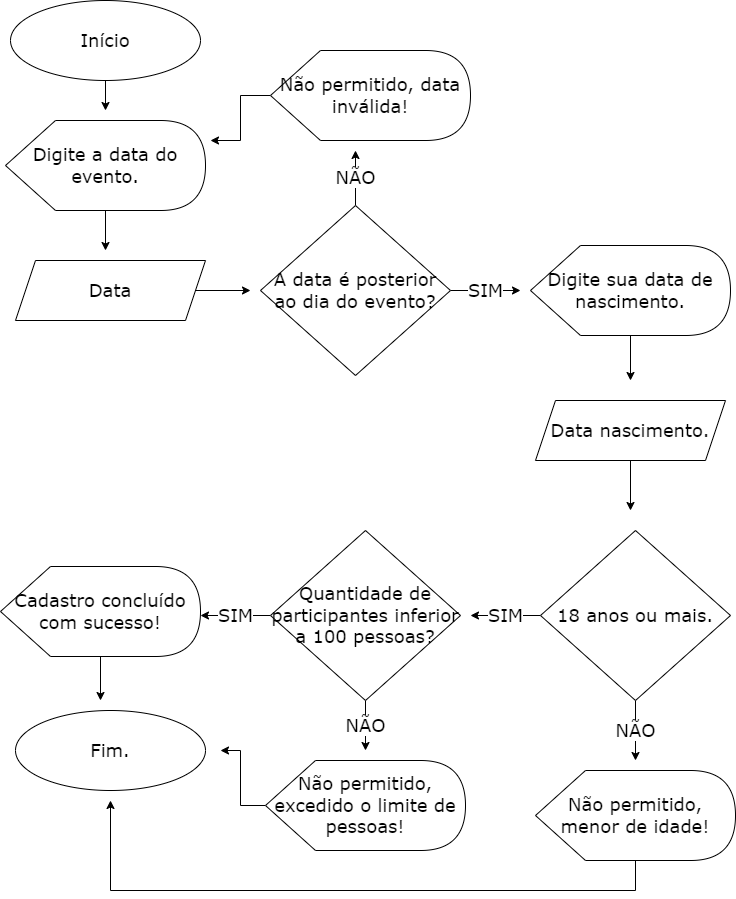

The diagram above was exported from draw.io. Its source (the exported page's mxGraphModel, read from the mxfile embedded in the PNG):
<mxGraphModel dx="1736" dy="2117" grid="1" gridSize="10" guides="1" tooltips="1" connect="1" arrows="1" fold="1" page="1" pageScale="1" pageWidth="827" pageHeight="1169" math="0" shadow="0">
  <root>
    <mxCell id="0" />
    <mxCell id="1" parent="0" />
    <mxCell id="D6P72BOBYMeIObv4WvRw-39" style="edgeStyle=orthogonalEdgeStyle;rounded=0;orthogonalLoop=1;jettySize=auto;html=1;fontFamily=Verdana;fontSize=18;" edge="1" parent="1" source="D6P72BOBYMeIObv4WvRw-3">
      <mxGeometry relative="1" as="geometry">
        <mxPoint x="115" y="-1040" as="targetPoint" />
      </mxGeometry>
    </mxCell>
    <mxCell id="D6P72BOBYMeIObv4WvRw-3" value="Início" style="ellipse;whiteSpace=wrap;html=1;fontFamily=Verdana;fontSize=18;fontStyle=0" vertex="1" parent="1">
      <mxGeometry x="20" y="-1150" width="190" height="80" as="geometry" />
    </mxCell>
    <mxCell id="D6P72BOBYMeIObv4WvRw-40" style="edgeStyle=orthogonalEdgeStyle;rounded=0;orthogonalLoop=1;jettySize=auto;html=1;fontFamily=Verdana;fontSize=18;" edge="1" parent="1" source="D6P72BOBYMeIObv4WvRw-18">
      <mxGeometry relative="1" as="geometry">
        <mxPoint x="115" y="-900" as="targetPoint" />
      </mxGeometry>
    </mxCell>
    <mxCell id="D6P72BOBYMeIObv4WvRw-18" value="Digite a data do evento." style="shape=display;whiteSpace=wrap;html=1;fontFamily=Verdana;fontSize=18;align=center;fontStyle=0" vertex="1" parent="1">
      <mxGeometry x="15" y="-1030" width="200" height="90" as="geometry" />
    </mxCell>
    <mxCell id="D6P72BOBYMeIObv4WvRw-42" style="edgeStyle=orthogonalEdgeStyle;rounded=0;orthogonalLoop=1;jettySize=auto;html=1;fontFamily=Verdana;fontSize=18;" edge="1" parent="1" source="D6P72BOBYMeIObv4WvRw-19">
      <mxGeometry relative="1" as="geometry">
        <mxPoint x="260" y="-860" as="targetPoint" />
      </mxGeometry>
    </mxCell>
    <mxCell id="D6P72BOBYMeIObv4WvRw-19" value="Data" style="shape=parallelogram;perimeter=parallelogramPerimeter;whiteSpace=wrap;html=1;fixedSize=1;fontFamily=Verdana;fontSize=18;align=center;fontStyle=0" vertex="1" parent="1">
      <mxGeometry x="25" y="-890" width="190" height="60" as="geometry" />
    </mxCell>
    <mxCell id="D6P72BOBYMeIObv4WvRw-46" style="edgeStyle=orthogonalEdgeStyle;rounded=0;orthogonalLoop=1;jettySize=auto;html=1;fontFamily=Verdana;fontSize=18;" edge="1" parent="1" source="D6P72BOBYMeIObv4WvRw-27">
      <mxGeometry relative="1" as="geometry">
        <mxPoint x="220" y="-1010" as="targetPoint" />
      </mxGeometry>
    </mxCell>
    <mxCell id="D6P72BOBYMeIObv4WvRw-27" value="Não permitido, data inválida!" style="shape=display;whiteSpace=wrap;html=1;fontFamily=Verdana;fontSize=18;align=center;fontStyle=0" vertex="1" parent="1">
      <mxGeometry x="280" y="-1100" width="200" height="90" as="geometry" />
    </mxCell>
    <mxCell id="D6P72BOBYMeIObv4WvRw-49" style="edgeStyle=orthogonalEdgeStyle;rounded=0;orthogonalLoop=1;jettySize=auto;html=1;fontFamily=Verdana;fontSize=18;" edge="1" parent="1" source="D6P72BOBYMeIObv4WvRw-29">
      <mxGeometry relative="1" as="geometry">
        <mxPoint x="640" y="-770" as="targetPoint" />
      </mxGeometry>
    </mxCell>
    <mxCell id="D6P72BOBYMeIObv4WvRw-29" value="&lt;div&gt;&lt;span&gt;Digite sua data de nascimento.&lt;/span&gt;&lt;/div&gt;" style="shape=display;whiteSpace=wrap;html=1;fontFamily=Verdana;fontSize=18;align=center;fontStyle=0" vertex="1" parent="1">
      <mxGeometry x="540" y="-905" width="200" height="90" as="geometry" />
    </mxCell>
    <mxCell id="D6P72BOBYMeIObv4WvRw-45" value="NÃO" style="edgeStyle=orthogonalEdgeStyle;rounded=0;orthogonalLoop=1;jettySize=auto;html=1;fontFamily=Verdana;fontSize=18;" edge="1" parent="1" source="D6P72BOBYMeIObv4WvRw-22">
      <mxGeometry relative="1" as="geometry">
        <mxPoint x="365" y="-1000" as="targetPoint" />
      </mxGeometry>
    </mxCell>
    <mxCell id="D6P72BOBYMeIObv4WvRw-47" value="SIM" style="edgeStyle=orthogonalEdgeStyle;rounded=0;orthogonalLoop=1;jettySize=auto;html=1;exitX=1;exitY=0.5;exitDx=0;exitDy=0;fontFamily=Verdana;fontSize=18;" edge="1" parent="1" source="D6P72BOBYMeIObv4WvRw-22">
      <mxGeometry relative="1" as="geometry">
        <mxPoint x="530" y="-860" as="targetPoint" />
      </mxGeometry>
    </mxCell>
    <mxCell id="D6P72BOBYMeIObv4WvRw-22" value="A data é posterior ao dia do evento?" style="rhombus;whiteSpace=wrap;html=1;fontFamily=Verdana;fontSize=18;" vertex="1" parent="1">
      <mxGeometry x="270" y="-945" width="190" height="170" as="geometry" />
    </mxCell>
    <mxCell id="D6P72BOBYMeIObv4WvRw-51" style="edgeStyle=orthogonalEdgeStyle;rounded=0;orthogonalLoop=1;jettySize=auto;html=1;fontFamily=Verdana;fontSize=18;" edge="1" parent="1" source="D6P72BOBYMeIObv4WvRw-48">
      <mxGeometry relative="1" as="geometry">
        <mxPoint x="640" y="-640" as="targetPoint" />
      </mxGeometry>
    </mxCell>
    <mxCell id="D6P72BOBYMeIObv4WvRw-48" value="Data nascimento." style="shape=parallelogram;perimeter=parallelogramPerimeter;whiteSpace=wrap;html=1;fixedSize=1;fontFamily=Verdana;fontSize=18;align=center;fontStyle=0" vertex="1" parent="1">
      <mxGeometry x="545" y="-750" width="190" height="60" as="geometry" />
    </mxCell>
    <mxCell id="D6P72BOBYMeIObv4WvRw-52" value="SIM" style="edgeStyle=orthogonalEdgeStyle;rounded=0;orthogonalLoop=1;jettySize=auto;html=1;fontFamily=Verdana;fontSize=18;" edge="1" parent="1" source="D6P72BOBYMeIObv4WvRw-50">
      <mxGeometry relative="1" as="geometry">
        <mxPoint x="480" y="-535" as="targetPoint" />
      </mxGeometry>
    </mxCell>
    <mxCell id="D6P72BOBYMeIObv4WvRw-54" value="NÃO" style="edgeStyle=orthogonalEdgeStyle;rounded=0;orthogonalLoop=1;jettySize=auto;html=1;fontFamily=Verdana;fontSize=18;" edge="1" parent="1" source="D6P72BOBYMeIObv4WvRw-50">
      <mxGeometry relative="1" as="geometry">
        <mxPoint x="645" y="-390" as="targetPoint" />
      </mxGeometry>
    </mxCell>
    <mxCell id="D6P72BOBYMeIObv4WvRw-50" value="18 anos ou mais." style="rhombus;whiteSpace=wrap;html=1;fontFamily=Verdana;fontSize=18;" vertex="1" parent="1">
      <mxGeometry x="550" y="-620" width="190" height="170" as="geometry" />
    </mxCell>
    <mxCell id="D6P72BOBYMeIObv4WvRw-60" value="SIM" style="edgeStyle=orthogonalEdgeStyle;rounded=0;orthogonalLoop=1;jettySize=auto;html=1;fontFamily=Verdana;fontSize=18;" edge="1" parent="1" source="D6P72BOBYMeIObv4WvRw-53">
      <mxGeometry relative="1" as="geometry">
        <mxPoint x="210" y="-535" as="targetPoint" />
      </mxGeometry>
    </mxCell>
    <mxCell id="D6P72BOBYMeIObv4WvRw-62" value="NÃO" style="edgeStyle=orthogonalEdgeStyle;rounded=0;orthogonalLoop=1;jettySize=auto;html=1;fontFamily=Verdana;fontSize=18;" edge="1" parent="1" source="D6P72BOBYMeIObv4WvRw-53">
      <mxGeometry relative="1" as="geometry">
        <mxPoint x="375" y="-400" as="targetPoint" />
      </mxGeometry>
    </mxCell>
    <mxCell id="D6P72BOBYMeIObv4WvRw-53" value="Quantidade de participantes inferior a 100 pessoas?" style="rhombus;whiteSpace=wrap;html=1;fontFamily=Verdana;fontSize=18;" vertex="1" parent="1">
      <mxGeometry x="280" y="-620" width="190" height="170" as="geometry" />
    </mxCell>
    <mxCell id="D6P72BOBYMeIObv4WvRw-69" style="edgeStyle=orthogonalEdgeStyle;rounded=0;orthogonalLoop=1;jettySize=auto;html=1;fontFamily=Verdana;fontSize=18;" edge="1" parent="1" source="D6P72BOBYMeIObv4WvRw-56">
      <mxGeometry relative="1" as="geometry">
        <mxPoint x="120" y="-350" as="targetPoint" />
        <Array as="points">
          <mxPoint x="645" y="-260" />
          <mxPoint x="120" y="-260" />
        </Array>
      </mxGeometry>
    </mxCell>
    <mxCell id="D6P72BOBYMeIObv4WvRw-56" value="Não permitido, menor de idade!" style="shape=display;whiteSpace=wrap;html=1;fontFamily=Verdana;fontSize=18;align=center;fontStyle=0" vertex="1" parent="1">
      <mxGeometry x="545" y="-380" width="200" height="90" as="geometry" />
    </mxCell>
    <mxCell id="D6P72BOBYMeIObv4WvRw-66" style="edgeStyle=orthogonalEdgeStyle;rounded=0;orthogonalLoop=1;jettySize=auto;html=1;fontFamily=Verdana;fontSize=18;" edge="1" parent="1" source="D6P72BOBYMeIObv4WvRw-61">
      <mxGeometry relative="1" as="geometry">
        <mxPoint x="110" y="-450" as="targetPoint" />
      </mxGeometry>
    </mxCell>
    <mxCell id="D6P72BOBYMeIObv4WvRw-61" value="Cadastro concluído com sucesso!" style="shape=display;whiteSpace=wrap;html=1;fontFamily=Verdana;fontSize=18;align=center;fontStyle=0" vertex="1" parent="1">
      <mxGeometry x="10" y="-584" width="200" height="90" as="geometry" />
    </mxCell>
    <mxCell id="D6P72BOBYMeIObv4WvRw-68" style="edgeStyle=orthogonalEdgeStyle;rounded=0;orthogonalLoop=1;jettySize=auto;html=1;fontFamily=Verdana;fontSize=18;" edge="1" parent="1" source="D6P72BOBYMeIObv4WvRw-64">
      <mxGeometry relative="1" as="geometry">
        <mxPoint x="230" y="-400" as="targetPoint" />
        <Array as="points">
          <mxPoint x="250" y="-345" />
          <mxPoint x="250" y="-400" />
        </Array>
      </mxGeometry>
    </mxCell>
    <mxCell id="D6P72BOBYMeIObv4WvRw-64" value="Não permitido, excedido o limite de pessoas!" style="shape=display;whiteSpace=wrap;html=1;fontFamily=Verdana;fontSize=18;align=center;fontStyle=0" vertex="1" parent="1">
      <mxGeometry x="275" y="-390" width="200" height="90" as="geometry" />
    </mxCell>
    <mxCell id="D6P72BOBYMeIObv4WvRw-65" value="Fim." style="ellipse;whiteSpace=wrap;html=1;fontFamily=Verdana;fontSize=18;fontStyle=0" vertex="1" parent="1">
      <mxGeometry x="25" y="-440" width="190" height="80" as="geometry" />
    </mxCell>
  </root>
</mxGraphModel>